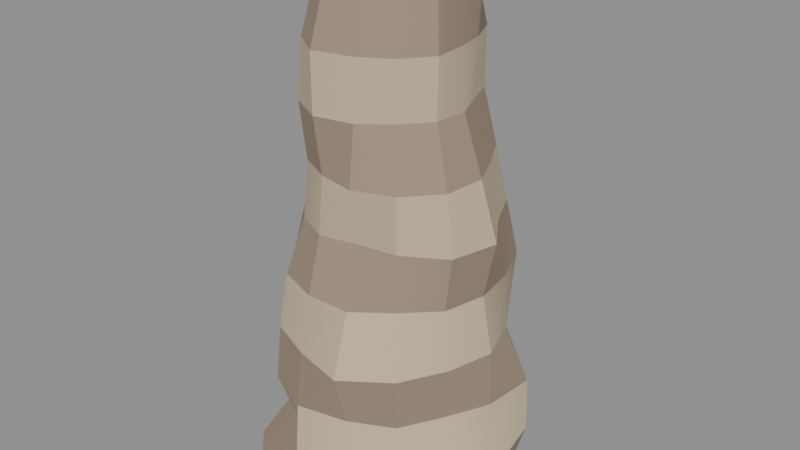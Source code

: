 # Source: sea_stack.blend  (saved by Blender 5.2.45; exported with 4.5.12 LTS)
import bpy
from mathutils import Matrix  # noqa: F401  (used for matrix-valued properties, if any)

bpy.ops.wm.read_factory_settings(use_empty=True)
scene = bpy.context.scene
scene.name = 'Scene'

# ---- materials (node trees are filled in below, after node groups)
mat_rock_light = bpy.data.materials.new('rock_light')
mat_rock_light.diffuse_color = (0.5776, 0.4735, 0.3231, 1.0)
mat_rock_light.roughness = 0.9
mat_rock_dark = bpy.data.materials.new('rock_dark')
mat_rock_dark.diffuse_color = (0.3325, 0.2582, 0.1812, 1.0)
mat_rock_dark.roughness = 0.9
mat_grass = bpy.data.materials.new('grass')
mat_grass.diffuse_color = (0.2747, 0.4621, 0.1441, 1.0)
mat_grass.roughness = 0.9

# ---- material node trees
mat_rock_light.use_nodes = True; mat_rock_light.node_tree.nodes.clear()
_N = mat_rock_light.node_tree.nodes; _L = mat_rock_light.node_tree.links
n0 = _N.new('ShaderNodeBsdfPrincipled'); n0.name = 'Principled BSDF'; n0.location = (-200, 100)
n0.inputs[0].default_value = (0.5776, 0.4735, 0.3231, 1.0)
n0.inputs[2].default_value = 0.9
n0.inputs[10].default_value = 0.005
n1 = _N.new('ShaderNodeOutputMaterial'); n1.name = 'Material Output'; n1.location = (200, 100)
_L.new(n0.outputs[0], n1.inputs[0])
n1.is_active_output = True
mat_rock_dark.use_nodes = True; mat_rock_dark.node_tree.nodes.clear()
_N = mat_rock_dark.node_tree.nodes; _L = mat_rock_dark.node_tree.links
n0 = _N.new('ShaderNodeBsdfPrincipled'); n0.name = 'Principled BSDF'; n0.location = (-200, 100)
n0.inputs[0].default_value = (0.3325, 0.2582, 0.1812, 1.0)
n0.inputs[2].default_value = 0.9
n0.inputs[10].default_value = 0.005
n1 = _N.new('ShaderNodeOutputMaterial'); n1.name = 'Material Output'; n1.location = (200, 100)
_L.new(n0.outputs[0], n1.inputs[0])
n1.is_active_output = True
mat_grass.use_nodes = True; mat_grass.node_tree.nodes.clear()
_N = mat_grass.node_tree.nodes; _L = mat_grass.node_tree.links
n0 = _N.new('ShaderNodeBsdfPrincipled'); n0.name = 'Principled BSDF'; n0.location = (-200, 100)
n0.inputs[0].default_value = (0.2747, 0.4621, 0.1441, 1.0)
n0.inputs[2].default_value = 0.9
n0.inputs[10].default_value = 0.005
n1 = _N.new('ShaderNodeOutputMaterial'); n1.name = 'Material Output'; n1.location = (200, 100)
_L.new(n0.outputs[0], n1.inputs[0])
n1.is_active_output = True

# ---- meshes
me_sea_stack = bpy.data.meshes.new('sea_stack')
me_sea_stack.from_pydata([(0.0, 0.0, -6.0), (4.755, 0.0, -6.0), (4.401, 2.119, -6.0), (3.539, 4.438, -6.0), (1.319, 5.781, -6.0), (-1.356, 5.942, -6.0), (-3.912, 4.905, -6.0), (-4.769, 2.297, -6.0), (-5.893, 7.216e-16, -6.0), (-5.797, -2.792, -6.0), (-3.847, -4.824, -6.0), (-1.111, -4.866, -6.0), (1.069, -4.682, -6.0), (3.098, -3.885, -6.0), (4.247, -2.045, -6.0), (5.501, 0.0, -3.556), (5.03, 2.422, -3.556), (3.26, 4.088, -3.556), (1.046, 4.584, -3.556), (-1.099, 4.814, -3.556), (-3.12, 3.912, -3.556), (-3.828, 1.844, -3.556), (-5.035, 6.167e-16, -3.556), (-4.38, -2.109, -3.556), (-2.712, -3.401, -3.556), (-1.179, -5.165, -3.556), (1.222, -5.352, -3.556), (3.643, -4.569, -3.556), (5.028, -2.421, -3.556), (4.766, 0.0, -1.111), (4.977, 2.397, -1.111), (2.884, 3.616, -1.111), (1.135, 4.973, -1.111), (-1.243, 5.448, -1.111), (-3.171, 3.976, -1.111), (-4.089, 1.969, -1.111), (-5.302, 6.493e-16, -1.111), (-4.503, -2.169, -1.111), (-3.242, -4.065, -1.111), (-1.144, -5.014, -1.111), (1.034, -4.531, -1.111), (2.877, -3.608, -1.111), (3.867, -1.862, -1.111), (4.717, 0.0, 1.333), (4.063, 1.957, 1.333), (2.641, 3.312, 1.333), (1.076, 4.715, 1.333), (-0.9654, 4.229, 1.333), (-2.683, 3.365, 1.333), (-4.26, 2.051, 1.333), (-4.825, 5.909e-16, 1.333), (-4.348, -2.094, 1.333), (-3.107, -3.896, 1.333), (-1.082, -4.739, 1.333), (1.214, -5.319, 1.333), (3.14, -3.938, 1.333), (4.192, -2.019, 1.333), (4.247, 0.0, 3.778), (3.96, 1.907, 3.778), (3.119, 3.911, 3.778), (1.02, 4.47, 3.778), (-0.8258, 3.618, 3.778), (-2.32, 2.91, 3.778), (-3.682, 1.773, 3.778), (-4.239, 5.192e-16, 3.778), (-4.041, -1.946, 3.778), (-2.86, -3.586, 3.778), (-0.9765, -4.278, 3.778), (0.9704, -4.252, 3.778), (2.487, -3.118, 3.778), (3.798, -1.829, 3.778), (4.751, 0.0, 6.222), (3.6, 1.733, 6.222), (2.785, 3.493, 6.222), (1.001, 4.384, 6.222), (-0.8554, 3.748, 6.222), (-2.673, 3.352, 6.222), (-3.675, 1.77, 6.222), (-3.872, 4.742e-16, 6.222), (-3.505, -1.688, 6.222), (-2.369, -2.971, 6.222), (-0.8468, -3.71, 6.222), (0.7576, -3.319, 6.222), (2.443, -3.064, 6.222), (4.208, -2.026, 6.222), (3.966, 0.0, 8.667), (3.268, 1.574, 8.667), (2.445, 3.065, 8.667), (0.9043, 3.962, 8.667), (-0.8895, 3.897, 8.667), (-2.509, 3.146, 8.667), (-3.13, 1.507, 8.667), (-3.344, 4.095e-16, 8.667), (-3.281, -1.58, 8.667), (-2.231, -2.797, 8.667), (-0.7991, -3.501, 8.667), (0.874, -3.829, 8.667), (2.537, -3.182, 8.667), (3.774, -1.817, 8.667), (3.094, 0.0, 11.11), (2.59, 1.247, 11.11), (2.092, 2.623, 11.11), (0.8696, 3.81, 11.11), (-0.8961, 3.926, 11.11), (-2.53, 3.173, 11.11), (-3.345, 1.611, 11.11), (-3.745, 4.587e-16, 11.11), (-3.179, -1.531, 11.11), (-2.386, -2.992, 11.11), (-0.8696, -3.81, 11.11), (0.7933, -3.476, 11.11), (2.002, -2.51, 11.11), (2.952, -1.422, 11.11), (2.933, 0.0, 13.56), (2.684, 1.292, 13.56), (2.105, 2.639, 13.56), (0.7455, 3.266, 13.56), (-0.7525, 3.297, 13.56), (-1.893, 2.374, 13.56), (-2.694, 1.297, 13.56), (-3.13, 3.834e-16, 13.56), (-2.646, -1.274, 13.56), (-2.261, -2.836, 13.56), (-0.8706, -3.814, 13.56), (0.7751, -3.396, 13.56), (2.093, -2.625, 13.56), (3.008, -1.449, 13.56), (2.995, 0.0, 16.0), (2.778, 1.338, 16.0), (1.762, 2.209, 16.0), (0.5565, 2.438, 16.0), (-0.6279, 2.751, 16.0), (-1.872, 2.347, 16.0), (-3.11, 1.497, 16.0), (-3.062, 3.749e-16, 16.0), (-2.5, -1.204, 16.0), (-1.865, -2.338, 16.0), (-0.715, -3.133, 16.0), (0.6632, -2.906, 16.0), (1.791, -2.245, 16.0), (2.864, -1.379, 16.0), (0.0, 0.0, 16.6)], [], [(0, 2, 1), (0, 3, 2), (0, 4, 3), (0, 5, 4), (0, 6, 5), (0, 7, 6), (0, 8, 7), (0, 9, 8), (0, 10, 9), (0, 11, 10), (0, 12, 11), (0, 13, 12), (0, 14, 13), (0, 1, 14), (1, 2, 16, 15), (2, 3, 17, 16), (3, 4, 18, 17), (4, 5, 19, 18), (5, 6, 20, 19), (6, 7, 21, 20), (7, 8, 22, 21), (8, 9, 23, 22), (9, 10, 24, 23), (10, 11, 25, 24), (11, 12, 26, 25), (12, 13, 27, 26), (13, 14, 28, 27), (14, 1, 15, 28), (15, 16, 30, 29), (16, 17, 31, 30), (17, 18, 32, 31), (18, 19, 33, 32), (19, 20, 34, 33), (20, 21, 35, 34), (21, 22, 36, 35), (22, 23, 37, 36), (23, 24, 38, 37), (24, 25, 39, 38), (25, 26, 40, 39), (26, 27, 41, 40), (27, 28, 42, 41), (28, 15, 29, 42), (29, 30, 44, 43), (30, 31, 45, 44), (31, 32, 46, 45), (32, 33, 47, 46), (33, 34, 48, 47), (34, 35, 49, 48), (35, 36, 50, 49), (36, 37, 51, 50), (37, 38, 52, 51), (38, 39, 53, 52), (39, 40, 54, 53), (40, 41, 55, 54), (41, 42, 56, 55), (42, 29, 43, 56), (43, 44, 58, 57), (44, 45, 59, 58), (45, 46, 60, 59), (46, 47, 61, 60), (47, 48, 62, 61), (48, 49, 63, 62), (49, 50, 64, 63), (50, 51, 65, 64), (51, 52, 66, 65), (52, 53, 67, 66), (53, 54, 68, 67), (54, 55, 69, 68), (55, 56, 70, 69), (56, 43, 57, 70), (57, 58, 72, 71), (58, 59, 73, 72), (59, 60, 74, 73), (60, 61, 75, 74), (61, 62, 76, 75), (62, 63, 77, 76), (63, 64, 78, 77), (64, 65, 79, 78), (65, 66, 80, 79), (66, 67, 81, 80), (67, 68, 82, 81), (68, 69, 83, 82), (69, 70, 84, 83), (70, 57, 71, 84), (71, 72, 86, 85), (72, 73, 87, 86), (73, 74, 88, 87), (74, 75, 89, 88), (75, 76, 90, 89), (76, 77, 91, 90), (77, 78, 92, 91), (78, 79, 93, 92), (79, 80, 94, 93), (80, 81, 95, 94), (81, 82, 96, 95), (82, 83, 97, 96), (83, 84, 98, 97), (84, 71, 85, 98), (85, 86, 100, 99), (86, 87, 101, 100), (87, 88, 102, 101), (88, 89, 103, 102), (89, 90, 104, 103), (90, 91, 105, 104), (91, 92, 106, 105), (92, 93, 107, 106), (93, 94, 108, 107), (94, 95, 109, 108), (95, 96, 110, 109), (96, 97, 111, 110), (97, 98, 112, 111), (98, 85, 99, 112), (99, 100, 114, 113), (100, 101, 115, 114), (101, 102, 116, 115), (102, 103, 117, 116), (103, 104, 118, 117), (104, 105, 119, 118), (105, 106, 120, 119), (106, 107, 121, 120), (107, 108, 122, 121), (108, 109, 123, 122), (109, 110, 124, 123), (110, 111, 125, 124), (111, 112, 126, 125), (112, 99, 113, 126), (113, 114, 128, 127), (114, 115, 129, 128), (115, 116, 130, 129), (116, 117, 131, 130), (117, 118, 132, 131), (118, 119, 133, 132), (119, 120, 134, 133), (120, 121, 135, 134), (121, 122, 136, 135), (122, 123, 137, 136), (123, 124, 138, 137), (124, 125, 139, 138), (125, 126, 140, 139), (126, 113, 127, 140), (127, 128, 141), (128, 129, 141), (129, 130, 141), (130, 131, 141), (131, 132, 141), (132, 133, 141), (133, 134, 141), (134, 135, 141), (135, 136, 141), (136, 137, 141), (137, 138, 141), (138, 139, 141), (139, 140, 141), (140, 127, 141)])
me_sea_stack.polygons.foreach_set('use_smooth', [True] * 154)
me_sea_stack.polygons.foreach_set('material_index', [1, 1, 1, 1, 1, 1, 1, 1, 1, 1, 1, 1, 1, 1, 1, 1, 1, 1, 1, 1, 1, 1, 1, 1, 1, 1, 1, 1, 0, 0, 0, 0, 0, 0, 0, 0, 0, 0, 0, 0, 0, 0, 1, 1, 1, 1, 1, 1, 1, 1, 1, 1, 1, 1, 1, 1, 0, 0, 0, 0, 0, 0, 0, 0, 0, 0, 0, 0, 0, 0, 1, 1, 1, 1, 1, 1, 1, 1, 1, 1, 1, 1, 1, 1, 0, 0, 0, 0, 0, 0, 0, 0, 0, 0, 0, 0, 0, 0, 1, 1, 1, 1, 1, 1, 1, 1, 1, 1, 1, 1, 1, 1, 0, 0, 0, 0, 0, 0, 0, 0, 0, 0, 0, 0, 0, 0, 1, 1, 1, 1, 1, 1, 1, 1, 1, 1, 1, 1, 1, 1, 2, 2, 2, 2, 2, 2, 2, 2, 2, 2, 2, 2, 2, 2])
_k = set([(1, 2), (1, 14), (2, 3), (2, 16), (3, 4), (3, 17), (4, 5), (5, 6), (6, 7), (6, 20), (7, 8), (8, 9), (8, 22), (9, 10), (9, 23), (10, 11), (11, 12), (11, 25), (12, 13), (13, 14), (13, 27), (15, 16), (15, 28), (16, 17), (16, 30), (17, 18), (18, 19), (19, 20), (19, 33), (20, 21), (20, 34), (21, 22), (22, 23), (22, 36), (23, 24), (24, 25), (25, 26), (25, 39), (26, 27), (27, 28), (27, 41), (29, 30), (29, 42), (29, 43), (30, 31), (30, 44), (31, 32), (32, 33), (32, 46), (33, 34), (33, 47), (34, 35), (35, 36), (36, 37), (36, 50), (37, 38), (38, 39), (38, 52), (39, 40), (39, 53), (40, 41), (40, 54), (41, 42), (41, 55), (43, 44), (43, 56), (43, 57), (44, 45), (45, 46), (45, 59), (46, 47), (46, 60), (47, 48), (48, 49), (49, 50), (49, 63), (50, 51), (50, 64), (51, 52), (51, 65), (52, 53), (52, 66), (53, 54), (54, 55), (54, 68), (55, 56), (57, 58), (57, 70), (57, 71), (58, 59), (59, 60), (59, 73), (60, 61), (60, 74), (61, 62), (62, 63), (62, 76), (63, 64), (63, 77), (64, 65), (65, 66), (65, 79), (66, 67), (66, 80), (67, 68), (67, 81), (68, 69), (69, 70), (70, 84), (71, 72), (71, 84), (71, 85), (72, 73), (73, 74), (73, 87), (74, 75), (74, 88), (75, 76), (76, 77), (76, 90), (77, 78), (78, 79), (79, 80), (79, 93), (80, 81), (81, 82), (81, 95), (82, 83), (83, 84), (83, 97), (84, 98), (85, 86), (85, 98), (85, 99), (86, 87), (87, 88), (87, 101), (88, 89), (88, 102), (89, 90), (89, 103), (90, 91), (90, 104), (91, 92), (92, 93), (93, 94), (94, 95), (94, 108), (95, 96), (95, 109), (96, 97), (96, 110), (97, 98), (98, 112), (99, 100), (99, 112), (100, 101), (101, 102), (101, 115), (102, 103), (102, 116), (103, 104), (103, 117), (104, 105), (104, 118), (105, 106), (106, 107), (106, 120), (107, 108), (108, 109), (108, 122), (109, 110), (109, 123), (110, 111), (111, 112), (112, 126), (113, 114), (113, 126), (114, 115), (114, 128), (115, 116), (115, 129), (116, 117), (117, 118), (117, 131), (118, 119), (119, 120), (119, 133), (120, 121), (120, 134), (121, 122), (122, 123), (122, 136), (123, 124), (123, 137), (124, 125), (125, 126), (126, 140), (127, 128), (127, 140), (128, 129), (129, 130), (130, 131), (131, 132), (132, 133), (133, 134), (134, 135), (135, 136), (136, 137), (137, 138), (138, 139), (139, 140)])
me_sea_stack.attributes.new('sharp_edge', 'BOOLEAN', 'EDGE').data.foreach_set('value', [ (min(e.vertices), max(e.vertices)) in _k for e in me_sea_stack.edges])
me_sea_stack.materials.append(mat_rock_light)
me_sea_stack.materials.append(mat_rock_dark)
me_sea_stack.materials.append(mat_grass)
me_sea_stack.update()

# ---- objects
ob_sea_stack = bpy.data.objects.new('sea_stack', me_sea_stack)

# ---- transforms, parenting, visibility, modifiers, constraints
ob_sea_stack.location = (0.0, 0.0, 0.0)

# ---- collection membership
scene.collection.objects.link(ob_sea_stack)

# ---- scene / render settings (as saved in the file)
scene.frame_start = 1; scene.frame_end = 250; scene.frame_set(1)
scene.render.engine = 'BLENDER_EEVEE_NEXT'
scene.render.bake_bias = 0.0
scene.render.bake_samples = 0
scene.render.compositor_device = 'GPU'
scene.eevee.use_volume_custom_range = False
scene.eevee.fast_gi_thickness_near = 0.1
scene.eevee.fast_gi_thickness_far = 0.0
scene.eevee.ray_tracing_options.screen_trace_thickness = 0.1
bpy.context.view_layer.update()

# ---- added for rendering (the .blend has no active camera and no usable light): camera, sun + grey world if the file has none
cam_auto = bpy.data.cameras.new('AutoCamera')
cam_auto.lens = 50.0
cam_auto.sensor_width = 36.0
cam_auto.clip_end = 1000.0
ob_auto_camera = bpy.data.objects.new('AutoCamera', cam_auto)
scene.collection.objects.link(ob_auto_camera)
ob_auto_camera.location = (25.4471, -30.4761, 25.8143)
ob_auto_camera.rotation_euler = (1.09748, -7.21219e-08, 0.694738)
scene.camera = ob_auto_camera
light_auto_sun = bpy.data.lights.new('AutoSun', 'SUN')
light_auto_sun.energy = 3.0
light_auto_sun.angle = 0.0523599
ob_auto_sun = bpy.data.objects.new('AutoSun', light_auto_sun)
scene.collection.objects.link(ob_auto_sun)
ob_auto_sun.rotation_euler = (0.872665, 0.174533, 0.523599)
if scene.world is None:
    world_auto = bpy.data.worlds.new('AutoWorld')
    world_auto.color = (0.3, 0.3, 0.3)
    scene.world = world_auto
bpy.context.view_layer.update()
